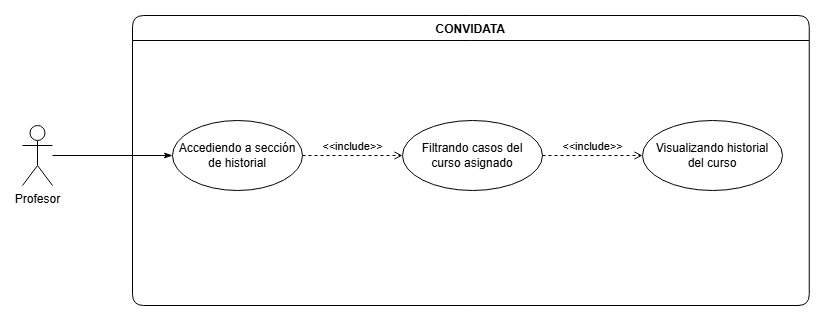

The diagram above was exported from draw.io. Its source (the exported page's mxGraphModel, read from the mxfile embedded in the PNG):
<mxGraphModel dx="1884" dy="744" grid="1" gridSize="10" guides="1" tooltips="1" connect="1" arrows="1" fold="1" page="1" pageScale="1" pageWidth="827" pageHeight="1169" math="0" shadow="0">
  <root>
    <mxCell id="0" />
    <mxCell id="1" parent="0" />
    <mxCell id="2PJy1qHtUjA28oE5i3Js-173" parent="1" style="shape=umlActor;verticalLabelPosition=bottom;verticalAlign=top;html=1;outlineConnect=0;rounded=1;" value="Profesor" vertex="1">
      <mxGeometry height="60" width="30" x="550" y="330" as="geometry" />
    </mxCell>
    <mxCell id="2PJy1qHtUjA28oE5i3Js-174" parent="1" style="swimlane;startSize=25;rounded=1;" value="CONVIDATA" vertex="1">
      <mxGeometry height="290" width="676.75" x="660" y="220" as="geometry" />
    </mxCell>
    <mxCell id="2PJy1qHtUjA28oE5i3Js-175" parent="2PJy1qHtUjA28oE5i3Js-174" style="ellipse;whiteSpace=wrap;html=1;rounded=1;" value="Accediendo a sección&lt;br&gt;de historial" vertex="1">
      <mxGeometry height="70" width="130" x="40" y="105" as="geometry" />
    </mxCell>
    <mxCell id="2PJy1qHtUjA28oE5i3Js-176" parent="2PJy1qHtUjA28oE5i3Js-174" style="ellipse;whiteSpace=wrap;html=1;rounded=1;" value="Filtrando casos del&lt;br&gt;curso asignado" vertex="1">
      <mxGeometry height="70" width="140" x="270" y="105" as="geometry" />
    </mxCell>
    <mxCell id="2PJy1qHtUjA28oE5i3Js-177" parent="2PJy1qHtUjA28oE5i3Js-174" style="ellipse;whiteSpace=wrap;html=1;rounded=1;" value="Visualizando historial&lt;br&gt;del curso" vertex="1">
      <mxGeometry height="70" width="140" x="510" y="105" as="geometry" />
    </mxCell>
    <mxCell id="2PJy1qHtUjA28oE5i3Js-178" edge="1" parent="2PJy1qHtUjA28oE5i3Js-174" source="2PJy1qHtUjA28oE5i3Js-175" style="edgeStyle=orthogonalEdgeStyle;rounded=1;orthogonalLoop=1;jettySize=auto;html=1;verticalAlign=bottom;labelBackgroundColor=none;endArrow=open;endFill=0;dashed=1;" target="2PJy1qHtUjA28oE5i3Js-176" value="&amp;lt;&amp;lt;include&amp;gt;&amp;gt;">
      <mxGeometry relative="1" as="geometry" />
    </mxCell>
    <mxCell id="2PJy1qHtUjA28oE5i3Js-179" edge="1" parent="2PJy1qHtUjA28oE5i3Js-174" source="2PJy1qHtUjA28oE5i3Js-176" style="edgeStyle=orthogonalEdgeStyle;rounded=1;orthogonalLoop=1;jettySize=auto;html=1;verticalAlign=bottom;labelBackgroundColor=none;endArrow=open;endFill=0;dashed=1;" target="2PJy1qHtUjA28oE5i3Js-177" value="&amp;lt;&amp;lt;include&amp;gt;&amp;gt;">
      <mxGeometry relative="1" as="geometry" />
    </mxCell>
    <mxCell id="2PJy1qHtUjA28oE5i3Js-180" edge="1" parent="1" source="2PJy1qHtUjA28oE5i3Js-173" style="edgeStyle=orthogonalEdgeStyle;rounded=1;orthogonalLoop=1;jettySize=auto;html=1;endArrow=classicThin;endFill=1;dashed=0;" target="2PJy1qHtUjA28oE5i3Js-175">
      <mxGeometry relative="1" as="geometry" />
    </mxCell>
  </root>
</mxGraphModel>